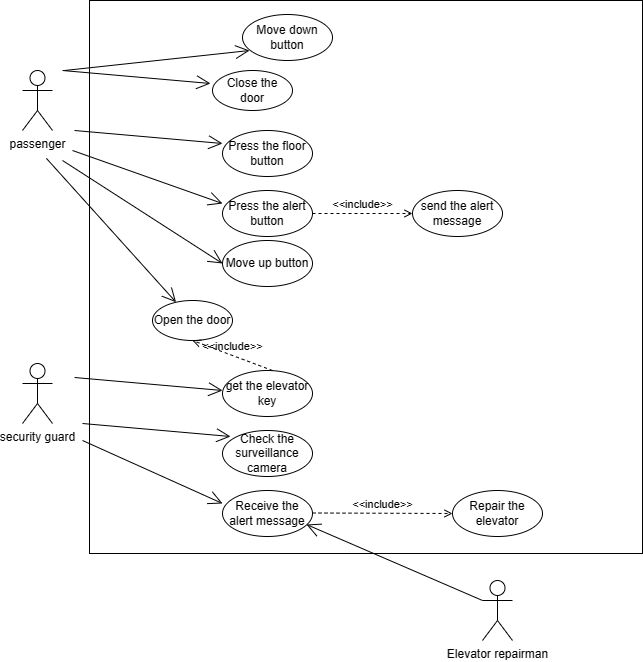

The diagram above was exported from draw.io. Its source (the exported page's mxGraphModel, read from the mxfile embedded in the PNG):
<mxGraphModel dx="2066" dy="2314" grid="1" gridSize="10" guides="1" tooltips="1" connect="1" arrows="1" fold="1" page="1" pageScale="1" pageWidth="827" pageHeight="1169" math="0" shadow="0">
  <root>
    <mxCell id="0" />
    <mxCell id="1" parent="0" />
    <mxCell id="GXogOk7eAYl2VoAz79Rc-4" value="passenger" style="shape=umlActor;verticalLabelPosition=bottom;verticalAlign=top;html=1;" vertex="1" parent="1">
      <mxGeometry x="180" y="-680" width="30" height="60" as="geometry" />
    </mxCell>
    <mxCell id="GXogOk7eAYl2VoAz79Rc-7" value="security guard" style="shape=umlActor;verticalLabelPosition=bottom;verticalAlign=top;html=1;" vertex="1" parent="1">
      <mxGeometry x="180" y="-387" width="30" height="60" as="geometry" />
    </mxCell>
    <mxCell id="GXogOk7eAYl2VoAz79Rc-9" value="" style="whiteSpace=wrap;html=1;aspect=fixed;" vertex="1" parent="1">
      <mxGeometry x="247" y="-750" width="553" height="553" as="geometry" />
    </mxCell>
    <mxCell id="GXogOk7eAYl2VoAz79Rc-10" value="Open the door" style="ellipse;whiteSpace=wrap;html=1;" vertex="1" parent="1">
      <mxGeometry x="310" y="-450" width="80" height="40" as="geometry" />
    </mxCell>
    <mxCell id="GXogOk7eAYl2VoAz79Rc-11" value="Close the door" style="ellipse;whiteSpace=wrap;html=1;" vertex="1" parent="1">
      <mxGeometry x="370" y="-680" width="80" height="40" as="geometry" />
    </mxCell>
    <mxCell id="GXogOk7eAYl2VoAz79Rc-12" value="" style="endArrow=open;endFill=1;endSize=12;html=1;rounded=0;" edge="1" parent="1" target="GXogOk7eAYl2VoAz79Rc-10">
      <mxGeometry width="160" relative="1" as="geometry">
        <mxPoint x="203.91" y="-592.12" as="sourcePoint" />
        <mxPoint x="399.99584830303087" y="-327.87097585829645" as="targetPoint" />
      </mxGeometry>
    </mxCell>
    <mxCell id="GXogOk7eAYl2VoAz79Rc-13" value="" style="endArrow=open;endFill=1;endSize=12;html=1;rounded=0;entryX=-0.025;entryY=0.325;entryDx=0;entryDy=0;entryPerimeter=0;" edge="1" parent="1" target="GXogOk7eAYl2VoAz79Rc-11">
      <mxGeometry width="160" relative="1" as="geometry">
        <mxPoint x="220" y="-680" as="sourcePoint" />
        <mxPoint x="310" y="-687" as="targetPoint" />
      </mxGeometry>
    </mxCell>
    <mxCell id="GXogOk7eAYl2VoAz79Rc-15" value="Press the floor button" style="ellipse;whiteSpace=wrap;html=1;" vertex="1" parent="1">
      <mxGeometry x="380" y="-620" width="90" height="46" as="geometry" />
    </mxCell>
    <mxCell id="GXogOk7eAYl2VoAz79Rc-16" value="Press the alert button" style="ellipse;whiteSpace=wrap;html=1;" vertex="1" parent="1">
      <mxGeometry x="380" y="-560" width="90" height="46" as="geometry" />
    </mxCell>
    <mxCell id="GXogOk7eAYl2VoAz79Rc-17" value="Move up button" style="ellipse;whiteSpace=wrap;html=1;" vertex="1" parent="1">
      <mxGeometry x="380" y="-510" width="90" height="46" as="geometry" />
    </mxCell>
    <mxCell id="GXogOk7eAYl2VoAz79Rc-18" value="Move down button" style="ellipse;whiteSpace=wrap;html=1;" vertex="1" parent="1">
      <mxGeometry x="400" y="-736" width="90" height="46" as="geometry" />
    </mxCell>
    <mxCell id="GXogOk7eAYl2VoAz79Rc-19" value="Receive the alert message" style="ellipse;whiteSpace=wrap;html=1;" vertex="1" parent="1">
      <mxGeometry x="380" y="-260" width="90" height="46" as="geometry" />
    </mxCell>
    <mxCell id="GXogOk7eAYl2VoAz79Rc-20" value="Check the surveillance camera" style="ellipse;whiteSpace=wrap;html=1;" vertex="1" parent="1">
      <mxGeometry x="380" y="-320" width="90" height="46" as="geometry" />
    </mxCell>
    <mxCell id="GXogOk7eAYl2VoAz79Rc-22" value="" style="endArrow=open;endFill=1;endSize=12;html=1;rounded=0;entryX=-0.025;entryY=0.325;entryDx=0;entryDy=0;entryPerimeter=0;" edge="1" parent="1">
      <mxGeometry width="160" relative="1" as="geometry">
        <mxPoint x="232" y="-620" as="sourcePoint" />
        <mxPoint x="380" y="-607" as="targetPoint" />
      </mxGeometry>
    </mxCell>
    <mxCell id="GXogOk7eAYl2VoAz79Rc-23" value="" style="endArrow=open;endFill=1;endSize=12;html=1;rounded=0;entryX=-0.025;entryY=0.325;entryDx=0;entryDy=0;entryPerimeter=0;" edge="1" parent="1">
      <mxGeometry width="160" relative="1" as="geometry">
        <mxPoint x="230" y="-600" as="sourcePoint" />
        <mxPoint x="380" y="-547" as="targetPoint" />
      </mxGeometry>
    </mxCell>
    <mxCell id="GXogOk7eAYl2VoAz79Rc-24" value="" style="endArrow=open;endFill=1;endSize=12;html=1;rounded=0;entryX=-0.025;entryY=0.325;entryDx=0;entryDy=0;entryPerimeter=0;" edge="1" parent="1">
      <mxGeometry width="160" relative="1" as="geometry">
        <mxPoint x="220" y="-590" as="sourcePoint" />
        <mxPoint x="380" y="-487" as="targetPoint" />
      </mxGeometry>
    </mxCell>
    <mxCell id="GXogOk7eAYl2VoAz79Rc-25" value="" style="endArrow=open;endFill=1;endSize=12;html=1;rounded=0;entryX=0.078;entryY=0.783;entryDx=0;entryDy=0;entryPerimeter=0;" edge="1" parent="1" target="GXogOk7eAYl2VoAz79Rc-18">
      <mxGeometry width="160" relative="1" as="geometry">
        <mxPoint x="222" y="-680" as="sourcePoint" />
        <mxPoint x="400" y="-727" as="targetPoint" />
      </mxGeometry>
    </mxCell>
    <mxCell id="GXogOk7eAYl2VoAz79Rc-26" value="" style="endArrow=open;endFill=1;endSize=12;html=1;rounded=0;entryX=-0.025;entryY=0.325;entryDx=0;entryDy=0;entryPerimeter=0;" edge="1" parent="1">
      <mxGeometry width="160" relative="1" as="geometry">
        <mxPoint x="232" y="-373" as="sourcePoint" />
        <mxPoint x="380" y="-360" as="targetPoint" />
      </mxGeometry>
    </mxCell>
    <mxCell id="GXogOk7eAYl2VoAz79Rc-27" value="" style="endArrow=open;endFill=1;endSize=12;html=1;rounded=0;entryX=-0.025;entryY=0.325;entryDx=0;entryDy=0;entryPerimeter=0;" edge="1" parent="1">
      <mxGeometry width="160" relative="1" as="geometry">
        <mxPoint x="240" y="-327" as="sourcePoint" />
        <mxPoint x="388" y="-314" as="targetPoint" />
      </mxGeometry>
    </mxCell>
    <mxCell id="GXogOk7eAYl2VoAz79Rc-29" value="send the alert message" style="ellipse;whiteSpace=wrap;html=1;" vertex="1" parent="1">
      <mxGeometry x="570" y="-560" width="90" height="46" as="geometry" />
    </mxCell>
    <mxCell id="GXogOk7eAYl2VoAz79Rc-30" value="&amp;lt;&amp;lt;include&amp;gt;&amp;gt;" style="html=1;verticalAlign=bottom;labelBackgroundColor=none;endArrow=open;endFill=0;dashed=1;rounded=0;" edge="1" parent="1">
      <mxGeometry width="160" relative="1" as="geometry">
        <mxPoint x="470" y="-537" as="sourcePoint" />
        <mxPoint x="570" y="-537" as="targetPoint" />
        <mxPoint as="offset" />
      </mxGeometry>
    </mxCell>
    <mxCell id="GXogOk7eAYl2VoAz79Rc-31" value="get the elevator key" style="ellipse;whiteSpace=wrap;html=1;" vertex="1" parent="1">
      <mxGeometry x="380" y="-380" width="90" height="46" as="geometry" />
    </mxCell>
    <mxCell id="GXogOk7eAYl2VoAz79Rc-32" value="" style="endArrow=open;endFill=1;endSize=12;html=1;rounded=0;entryX=-0.025;entryY=0.325;entryDx=0;entryDy=0;entryPerimeter=0;" edge="1" parent="1">
      <mxGeometry width="160" relative="1" as="geometry">
        <mxPoint x="240" y="-310" as="sourcePoint" />
        <mxPoint x="380" y="-247" as="targetPoint" />
      </mxGeometry>
    </mxCell>
    <mxCell id="GXogOk7eAYl2VoAz79Rc-33" value="&amp;lt;&amp;lt;include&amp;gt;&amp;gt;" style="html=1;verticalAlign=bottom;labelBackgroundColor=none;endArrow=open;endFill=0;dashed=1;rounded=0;entryX=0.5;entryY=1;entryDx=0;entryDy=0;" edge="1" parent="1" target="GXogOk7eAYl2VoAz79Rc-10">
      <mxGeometry width="160" relative="1" as="geometry">
        <mxPoint x="430" y="-380" as="sourcePoint" />
        <mxPoint x="530" y="-380" as="targetPoint" />
        <mxPoint as="offset" />
      </mxGeometry>
    </mxCell>
    <mxCell id="GXogOk7eAYl2VoAz79Rc-34" value="Elevator repairman" style="shape=umlActor;verticalLabelPosition=bottom;verticalAlign=top;html=1;" vertex="1" parent="1">
      <mxGeometry x="640" y="-170" width="30" height="60" as="geometry" />
    </mxCell>
    <mxCell id="GXogOk7eAYl2VoAz79Rc-36" value="Repair the elevator" style="ellipse;whiteSpace=wrap;html=1;" vertex="1" parent="1">
      <mxGeometry x="610" y="-260" width="90" height="46" as="geometry" />
    </mxCell>
    <mxCell id="GXogOk7eAYl2VoAz79Rc-38" value="" style="endArrow=open;endFill=1;endSize=12;html=1;rounded=0;entryX=0.933;entryY=0.739;entryDx=0;entryDy=0;entryPerimeter=0;exitX=0;exitY=0.3333333333333333;exitDx=0;exitDy=0;exitPerimeter=0;" edge="1" parent="1" source="GXogOk7eAYl2VoAz79Rc-34" target="GXogOk7eAYl2VoAz79Rc-19">
      <mxGeometry width="160" relative="1" as="geometry">
        <mxPoint x="470" y="-150" as="sourcePoint" />
        <mxPoint x="630" y="-150" as="targetPoint" />
      </mxGeometry>
    </mxCell>
    <mxCell id="GXogOk7eAYl2VoAz79Rc-39" value="&amp;lt;&amp;lt;include&amp;gt;&amp;gt;" style="html=1;verticalAlign=bottom;labelBackgroundColor=none;endArrow=open;endFill=0;dashed=1;rounded=0;" edge="1" parent="1" target="GXogOk7eAYl2VoAz79Rc-36">
      <mxGeometry width="160" relative="1" as="geometry">
        <mxPoint x="470" y="-237.5" as="sourcePoint" />
        <mxPoint x="570" y="-237.5" as="targetPoint" />
        <mxPoint as="offset" />
      </mxGeometry>
    </mxCell>
  </root>
</mxGraphModel>